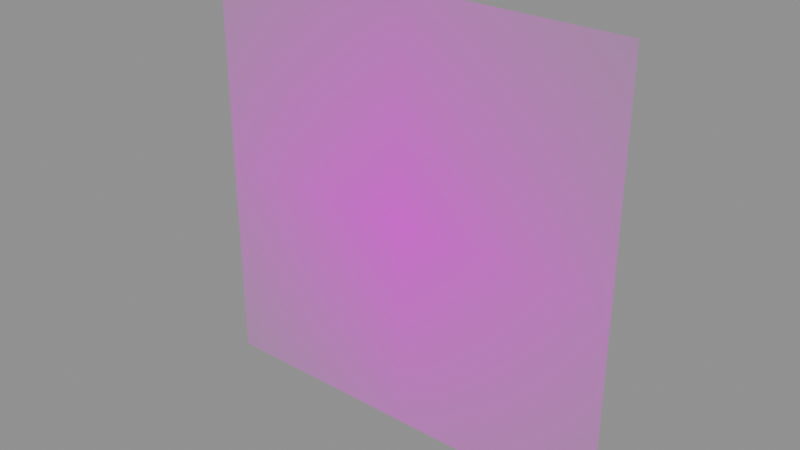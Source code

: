 # Source: DECAL_QIT.blend  (saved by Blender 5.1.30; exported with 4.5.12 LTS)
import bpy
from mathutils import Matrix  # noqa: F401  (used for matrix-valued properties, if any)

bpy.ops.wm.read_factory_settings(use_empty=True)
scene = bpy.context.scene
scene.name = 'Scene'

# ---- images (referenced by path relative to the original .blend; pixels are not part of the script)
import os
ASSET_DIR = os.environ.get("B2B_ASSET_DIR", "")  # directory of the original .blend (textures are referenced by path, not embedded)
HERE = os.path.dirname(os.path.abspath(__file__))  # packed textures are extracted next to this script under _unpacked/

def load_image(name, relpath, width, height, colorspace="sRGB"):
    """Load a texture the original file referenced (path relative to the .blend, or extracted next to this script)."""
    p = next((c for c in (os.path.join(HERE, relpath), os.path.join(ASSET_DIR, relpath)) if relpath and os.path.exists(c)), "")
    if p:
        img = bpy.data.images.load(p, check_existing=True)
        img.name = name
    else:  # same state as the original file: an image datablock whose file is absent (Cycles renders it pink)
        img = bpy.data.images.new(name, width, height)
        img.source = "FILE"
        img.filepath = "//" + (relpath or name)
    img.colorspace_settings.name = colorspace
    return img
img_specialdecal_13_webp = load_image('SPECIALDECAL.13.webp', 'SPECIALDECAL.13.webp', 1024, 1024, 'sRGB')

# ---- materials (node trees are filled in below, after node groups)
mat_logo2decal = bpy.data.materials.new('Logo2Decal')

# ---- material node trees
mat_logo2decal.use_nodes = True; mat_logo2decal.node_tree.nodes.clear()
_N = mat_logo2decal.node_tree.nodes; _L = mat_logo2decal.node_tree.links
n0 = _N.new('ShaderNodeOutputMaterial'); n0.name = 'Material Output'; n0.location = (600, 0)
n1 = _N.new('ShaderNodeBsdfPrincipled'); n1.name = 'Principled BSDF'; n1.location = (250, 0)
n1.inputs[2].default_value = 1.0
n2 = _N.new('ShaderNodeTexImage'); n2.name = 'Diffuse'; n2.location = (-700, 300)
n2.label = 'Diffuse'
n2.image = img_specialdecal_13_webp
n2.extension = 'CLIP'
_L.new(n1.outputs[0], n0.inputs[0])
_L.new(n2.outputs[0], n1.inputs[0])
_L.new(n2.outputs[1], n1.inputs[4])
n0.is_active_output = True

# ---- meshes
me_decal_qit = bpy.data.meshes.new('DECAL_QIT')
me_decal_qit.from_pydata([(-1.0, -7.55e-08, 1.0), (1.0, 7.55e-08, -1.0), (1.0, -7.55e-08, 1.0), (-1.0, 7.55e-08, -1.0)], [], [(0, 1, 2), (3, 1, 0)])
me_decal_qit.polygons.foreach_set('use_smooth', [True] * 2)
_uv = me_decal_qit.uv_layers.new(name='UVMap')
_uv.uv.foreach_set('vector', [0.0, 1.0, 1.0, 0.0, 1.0, 1.0, 0.0, 0.0, 1.0, 0.0, 0.0, 1.0])
me_decal_qit.materials.append(mat_logo2decal)
me_decal_qit.update()
me_decal_qit.normals_split_custom_set([tuple(v) for v in zip(*[iter([0.0, -1.0, -7.55e-08, 0.0, -1.0, -7.55e-08, 0.0, -1.0, -7.55e-08, 0.0, -1.0, -7.55e-08, 0.0, -1.0, -7.55e-08, 0.0, -1.0, -7.55e-08])] * 3)])

# ---- objects
ob_decal_qit = bpy.data.objects.new('DECAL_QIT', me_decal_qit)

# ---- transforms, parenting, visibility, modifiers, constraints
ob_decal_qit.location = (0.0, 0.0, 0.0)

# ---- collection membership
scene.collection.objects.link(ob_decal_qit)

# ---- scene / render settings (as saved in the file)
scene.frame_start = 1; scene.frame_end = 250; scene.frame_set(1)
scene.render.engine = 'BLENDER_EEVEE_NEXT'
scene.render.bake_bias = 0.0
scene.render.bake_samples = 0
scene.cycles.sampling_pattern = 'TABULATED_SOBOL'
scene.eevee.use_volume_custom_range = False
bpy.context.view_layer.update()

# ---- added for rendering (the .blend has no active camera and no usable light): camera, sun + grey world if the file has none
cam_auto = bpy.data.cameras.new('AutoCamera')
cam_auto.lens = 50.0
cam_auto.sensor_width = 36.0
cam_auto.clip_end = 1000.0
ob_auto_camera = bpy.data.objects.new('AutoCamera', cam_auto)
scene.collection.objects.link(ob_auto_camera)
ob_auto_camera.location = (2.61693, -3.14032, 2.09354)
ob_auto_camera.rotation_euler = (1.09748, -7.21219e-08, 0.694738)
scene.camera = ob_auto_camera
light_auto_sun = bpy.data.lights.new('AutoSun', 'SUN')
light_auto_sun.energy = 3.0
light_auto_sun.angle = 0.0523599
ob_auto_sun = bpy.data.objects.new('AutoSun', light_auto_sun)
scene.collection.objects.link(ob_auto_sun)
ob_auto_sun.rotation_euler = (0.872665, 0.174533, 0.523599)
if scene.world is None:
    world_auto = bpy.data.worlds.new('AutoWorld')
    world_auto.color = (0.3, 0.3, 0.3)
    scene.world = world_auto
bpy.context.view_layer.update()
